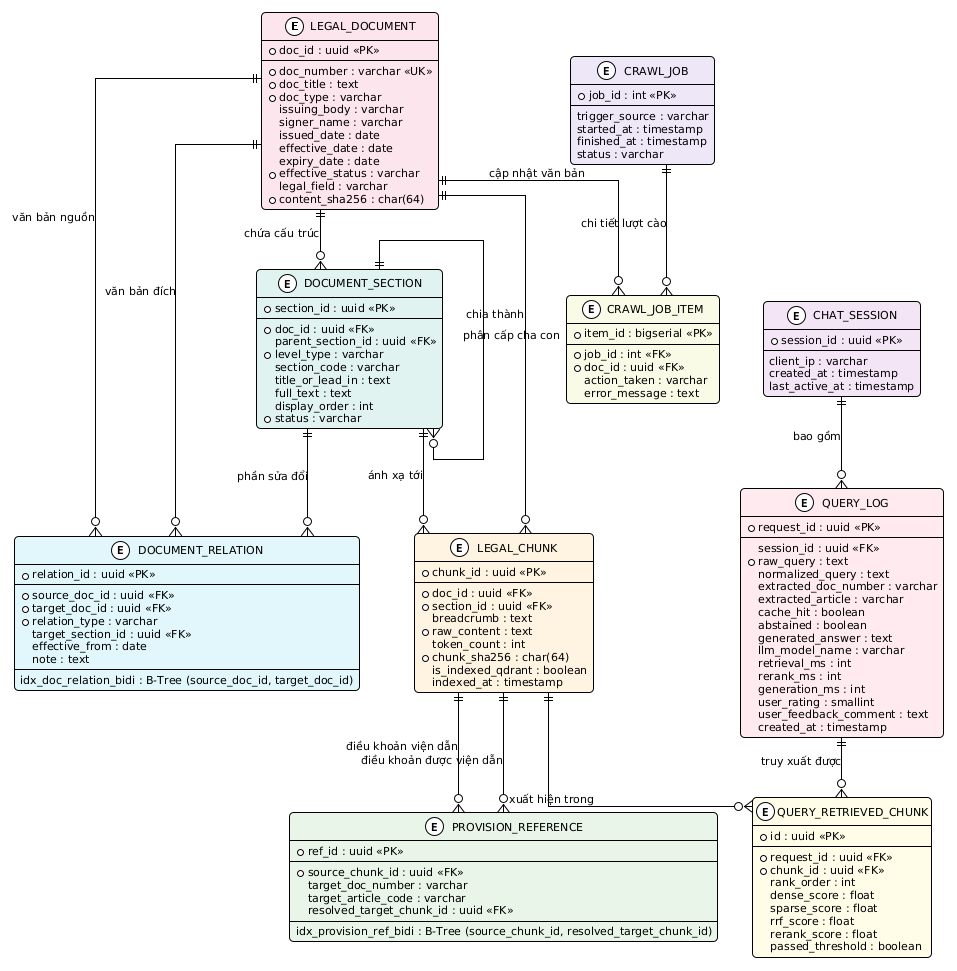

The diagram above was rendered by PlantUML. Its source (embedded in the PNG):
@startuml
!theme plain
skinparam linetype ortho
skinparam roundCorner 8
skinparam defaultFontName Arial
skinparam defaultFontSize 11

' --- 1. NHÓM VĂN BẢN QUY PHẠM VÀ PHÂN CẤP NỘI DUNG ---
entity "LEGAL_DOCUMENT" as legal_document #FCE4EC {
    * doc_id : uuid <<PK>>
    --
    * doc_number : varchar <<UK>>
    * doc_title : text
    * doc_type : varchar
    issuing_body : varchar
    signer_name : varchar
    issued_date : date
    effective_date : date
    expiry_date : date
    * effective_status : varchar
    legal_field : varchar
    * content_sha256 : char(64)
}

entity "DOCUMENT_SECTION" as document_section #E0F2F1 {
    * section_id : uuid <<PK>>
    --
    * doc_id : uuid <<FK>>
    parent_section_id : uuid <<FK>>
    * level_type : varchar
    section_code : varchar
    title_or_lead_in : text
    full_text : text
    display_order : int
    * status : varchar
}

entity "DOCUMENT_RELATION" as document_relation #E0F7FA {
    * relation_id : uuid <<PK>>
    --
    * source_doc_id : uuid <<FK>>
    * target_doc_id : uuid <<FK>>
    * relation_type : varchar
    target_section_id : uuid <<FK>>
    effective_from : date
    note : text
    --
    idx_doc_relation_bidi : B-Tree (source_doc_id, target_doc_id)
}

entity "LEGAL_CHUNK" as legal_chunk #FFF3E0 {
    * chunk_id : uuid <<PK>>
    --
    * doc_id : uuid <<FK>>
    * section_id : uuid <<FK>>
    breadcrumb : text
    * raw_content : text
    token_count : int
    * chunk_sha256 : char(64)
    is_indexed_qdrant : boolean
    indexed_at : timestamp
}

entity "PROVISION_REFERENCE" as provision_reference #E8F5E9 {
    * ref_id : uuid <<PK>>
    --
    * source_chunk_id : uuid <<FK>>
    target_doc_number : varchar
    target_article_code : varchar
    resolved_target_chunk_id : uuid <<FK>>
    --
    idx_provision_ref_bidi : B-Tree (source_chunk_id, resolved_target_chunk_id)
}

' --- 2. NHÓM THEO DÕI CÀO DỮ LIỆU ĐỊNH KỲ ---
entity "CRAWL_JOB" as crawl_job #EDE7F6 {
    * job_id : int <<PK>>
    --
    trigger_source : varchar
    started_at : timestamp
    finished_at : timestamp
    status : varchar
}

entity "CRAWL_JOB_ITEM" as crawl_job_item #F9FBE7 {
    * item_id : bigserial <<PK>>
    --
    * job_id : int <<FK>>
    * doc_id : uuid <<FK>>
    action_taken : varchar
    error_message : text
}

' --- 3. NHÓM PHIÊN HỎI ĐÁP VÀ NHẬT KÝ TRUY XUẤT ---
entity "CHAT_SESSION" as chat_session #F3E5F5 {
    * session_id : uuid <<PK>>
    --
    client_ip : varchar
    created_at : timestamp
    last_active_at : timestamp
}

entity "QUERY_LOG" as query_log #FFEBEE {
    * request_id : uuid <<PK>>
    --
    session_id : uuid <<FK>>
    * raw_query : text
    normalized_query : text
    extracted_doc_number : varchar
    extracted_article : varchar
    cache_hit : boolean
    abstained : boolean
    generated_answer : text
    llm_model_name : varchar
    retrieval_ms : int
    rerank_ms : int
    generation_ms : int
    user_rating : smallint
    user_feedback_comment : text
    created_at : timestamp
}

entity "QUERY_RETRIEVED_CHUNK" as query_retrieved_chunk #FFFDE7 {
    * id : uuid <<PK>>
    --
    * request_id : uuid <<FK>>
    * chunk_id : uuid <<FK>>
    rank_order : int
    dense_score : float
    sparse_score : float
    rrf_score : float
    rerank_score : float
    passed_threshold : boolean
}

' --- QUAN HỆ GIỮA CÁC THỰC THỂ ---
legal_document ||--o{ document_section : "chứa cấu trúc"
document_section ||--o{ document_section : "phân cấp cha con"

legal_document ||--o{ document_relation : "văn bản nguồn"
legal_document ||--o{ document_relation : "văn bản đích"
document_section ||--o{ document_relation : "phần sửa đổi"

legal_document ||--o{ legal_chunk : "chia thành"
document_section ||--o{ legal_chunk : "ánh xạ tới"

legal_chunk ||--o{ provision_reference : "điều khoản viện dẫn"
legal_chunk ||--o{ provision_reference : "điều khoản được viện dẫn"

legal_document ||--o{ crawl_job_item : "cập nhật văn bản"
crawl_job ||--o{ crawl_job_item : "chi tiết lượt cào"

chat_session ||--o{ query_log : "bao gồm"
query_log ||--o{ query_retrieved_chunk : "truy xuất được"
legal_chunk ||--o{ query_retrieved_chunk : "xuất hiện trong"
@enduml